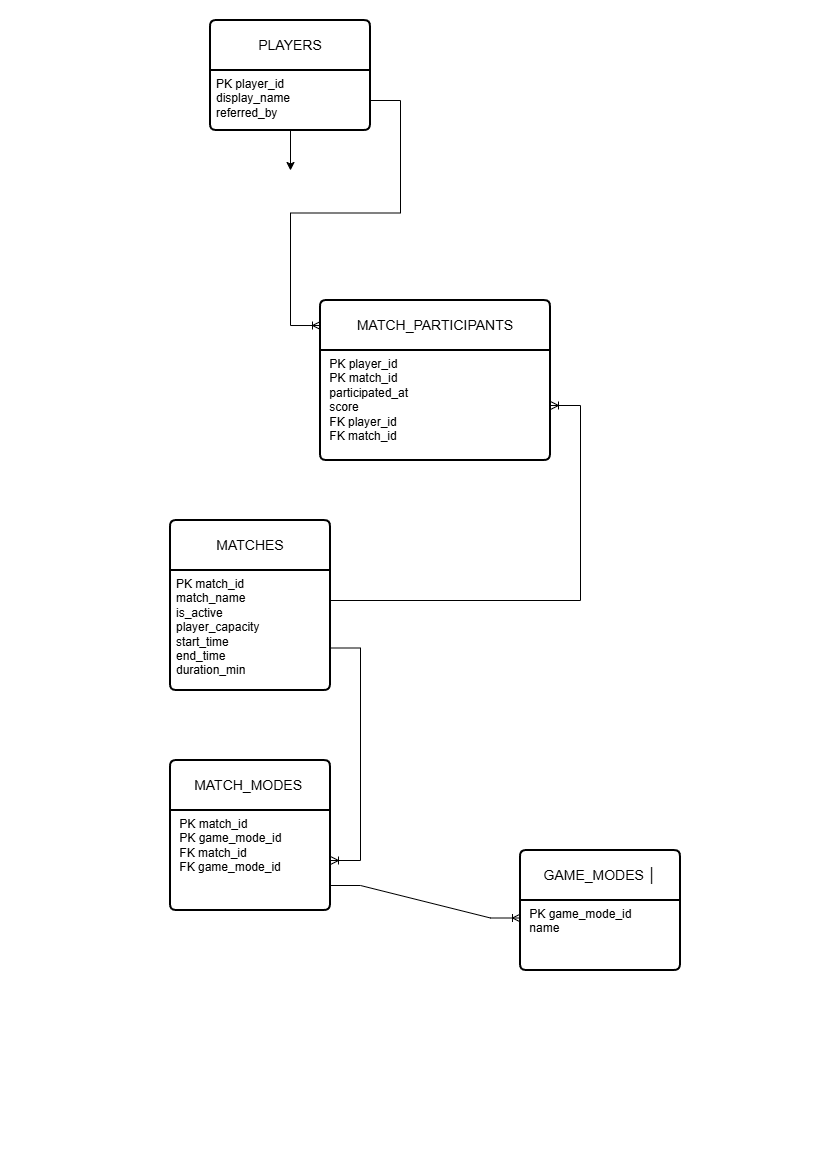

The diagram above was exported from draw.io. Its source (the exported page's mxGraphModel, read from the mxfile embedded in the PNG):
<mxGraphModel dx="1030" dy="623" grid="1" gridSize="10" guides="1" tooltips="1" connect="1" arrows="1" fold="1" page="1" pageScale="1" pageWidth="827" pageHeight="1169" math="0" shadow="0">
  <root>
    <mxCell id="0" />
    <mxCell id="1" parent="0" />
    <mxCell id="NCKJtHf0u9kuRvM6sHkb-6" parent="1" style="swimlane;childLayout=stackLayout;horizontal=1;startSize=50;horizontalStack=0;rounded=1;fontSize=14;fontStyle=0;strokeWidth=2;resizeParent=0;resizeLast=1;shadow=0;dashed=0;align=center;arcSize=4;whiteSpace=wrap;html=1;" value="PLAYERS" vertex="1">
      <mxGeometry height="110" width="160" x="210" y="20" as="geometry" />
    </mxCell>
    <mxCell id="NCKJtHf0u9kuRvM6sHkb-7" parent="NCKJtHf0u9kuRvM6sHkb-6" style="align=left;strokeColor=none;fillColor=none;spacingLeft=4;spacingRight=4;fontSize=12;verticalAlign=top;resizable=0;rotatable=0;part=1;html=1;whiteSpace=wrap;" value="PK player_id&amp;nbsp;&lt;div&gt;display_name&amp;nbsp;&lt;/div&gt;&lt;div&gt;referred_by&lt;/div&gt;" vertex="1">
      <mxGeometry height="60" width="160" y="50" as="geometry" />
    </mxCell>
    <mxCell id="NCKJtHf0u9kuRvM6sHkb-8" edge="1" parent="1" style="edgeStyle=entityRelationEdgeStyle;fontSize=12;html=1;endArrow=ERoneToMany;rounded=0;entryX=0;entryY=0.077;entryDx=0;entryDy=0;entryPerimeter=0;" value="">
      <mxGeometry height="100" relative="1" width="100" as="geometry">
        <mxPoint x="370" y="100" as="sourcePoint" />
        <mxPoint x="320" y="325.01" as="targetPoint" />
      </mxGeometry>
    </mxCell>
    <mxCell id="NCKJtHf0u9kuRvM6sHkb-9" parent="1" style="swimlane;childLayout=stackLayout;horizontal=1;startSize=50;horizontalStack=0;rounded=1;fontSize=14;fontStyle=0;strokeWidth=2;resizeParent=0;resizeLast=1;shadow=0;dashed=0;align=center;arcSize=4;whiteSpace=wrap;html=1;" value=" MATCH_PARTICIPANTS" vertex="1">
      <mxGeometry height="160" width="230" x="320" y="300" as="geometry" />
    </mxCell>
    <mxCell id="NCKJtHf0u9kuRvM6sHkb-10" parent="NCKJtHf0u9kuRvM6sHkb-9" style="align=left;strokeColor=none;fillColor=none;spacingLeft=4;spacingRight=4;fontSize=12;verticalAlign=top;resizable=0;rotatable=0;part=1;html=1;whiteSpace=wrap;" value="&amp;nbsp;PK player_id&amp;nbsp;&lt;div&gt;&amp;nbsp;PK match_id&amp;nbsp;&lt;/div&gt;&lt;div&gt;&amp;nbsp;participated_at&lt;/div&gt;&lt;div&gt;&amp;nbsp;&lt;span style=&quot;background-color: transparent; color: light-dark(rgb(0, 0, 0), rgb(255, 255, 255));&quot;&gt;score&amp;nbsp;&lt;/span&gt;&lt;/div&gt;&lt;div&gt;&amp;nbsp;FK player_id&amp;nbsp;&lt;/div&gt;&lt;div&gt;&amp;nbsp;FK match_id&amp;nbsp;&amp;nbsp;&lt;/div&gt;" vertex="1">
      <mxGeometry height="110" width="230" y="50" as="geometry" />
    </mxCell>
    <mxCell id="NCKJtHf0u9kuRvM6sHkb-12" parent="1" style="swimlane;childLayout=stackLayout;horizontal=1;startSize=50;horizontalStack=0;rounded=1;fontSize=14;fontStyle=0;strokeWidth=2;resizeParent=0;resizeLast=1;shadow=0;dashed=0;align=center;arcSize=4;whiteSpace=wrap;html=1;" value="MATCHES " vertex="1">
      <mxGeometry height="170" width="160" x="170" y="520" as="geometry" />
    </mxCell>
    <mxCell id="NCKJtHf0u9kuRvM6sHkb-13" parent="NCKJtHf0u9kuRvM6sHkb-12" style="align=left;strokeColor=none;fillColor=none;spacingLeft=4;spacingRight=4;fontSize=12;verticalAlign=top;resizable=0;rotatable=0;part=1;html=1;whiteSpace=wrap;" value="PK match_id&lt;div&gt;match_name&lt;/div&gt;&lt;div&gt;is_active&amp;nbsp;&amp;nbsp;&lt;/div&gt;&lt;div&gt;player_capacity&amp;nbsp;&lt;/div&gt;&lt;div&gt;start_time&lt;/div&gt;&lt;div&gt;end_time&lt;/div&gt;&lt;div&gt;duration_min&lt;/div&gt;" vertex="1">
      <mxGeometry height="120" width="160" y="50" as="geometry" />
    </mxCell>
    <mxCell id="NCKJtHf0u9kuRvM6sHkb-14" edge="1" parent="1" source="NCKJtHf0u9kuRvM6sHkb-13" style="edgeStyle=entityRelationEdgeStyle;fontSize=12;html=1;endArrow=ERoneToMany;rounded=0;exitX=1;exitY=0.25;exitDx=0;exitDy=0;" target="NCKJtHf0u9kuRvM6sHkb-10" value="">
      <mxGeometry height="100" relative="1" width="100" as="geometry">
        <mxPoint x="615" y="410" as="sourcePoint" />
        <mxPoint x="510" y="557.5" as="targetPoint" />
      </mxGeometry>
    </mxCell>
    <mxCell id="NCKJtHf0u9kuRvM6sHkb-16" parent="1" style="swimlane;childLayout=stackLayout;horizontal=1;startSize=50;horizontalStack=0;rounded=1;fontSize=14;fontStyle=0;strokeWidth=2;resizeParent=0;resizeLast=1;shadow=0;dashed=0;align=center;arcSize=4;whiteSpace=wrap;html=1;" value=" MATCH_MODES&amp;nbsp;" vertex="1">
      <mxGeometry height="150" width="160" x="170" y="760" as="geometry" />
    </mxCell>
    <mxCell id="NCKJtHf0u9kuRvM6sHkb-17" parent="NCKJtHf0u9kuRvM6sHkb-16" style="align=left;strokeColor=none;fillColor=none;spacingLeft=4;spacingRight=4;fontSize=12;verticalAlign=top;resizable=0;rotatable=0;part=1;html=1;whiteSpace=wrap;" value="&amp;nbsp;PK match_id&amp;nbsp;&lt;div&gt;&amp;nbsp;PK game_mode_id&amp;nbsp;&lt;/div&gt;&lt;div&gt;&amp;nbsp;FK match_id&amp;nbsp;&lt;/div&gt;&lt;div&gt;&amp;nbsp;FK game_mode_id&lt;/div&gt;" vertex="1">
      <mxGeometry height="100" width="160" y="50" as="geometry" />
    </mxCell>
    <mxCell id="NCKJtHf0u9kuRvM6sHkb-19" edge="1" parent="1" source="NCKJtHf0u9kuRvM6sHkb-12" style="edgeStyle=entityRelationEdgeStyle;fontSize=12;html=1;endArrow=ERoneToMany;rounded=0;entryX=1;entryY=0.5;entryDx=0;entryDy=0;exitX=1;exitY=0.75;exitDx=0;exitDy=0;" target="NCKJtHf0u9kuRvM6sHkb-17" value="">
      <mxGeometry height="100" relative="1" width="100" as="geometry">
        <mxPoint x="392.4" y="609.8" as="sourcePoint" />
        <mxPoint x="389.9999999999999" y="850" as="targetPoint" />
      </mxGeometry>
    </mxCell>
    <mxCell id="NCKJtHf0u9kuRvM6sHkb-20" parent="1" style="swimlane;childLayout=stackLayout;horizontal=1;startSize=50;horizontalStack=0;rounded=1;fontSize=14;fontStyle=0;strokeWidth=2;resizeParent=0;resizeLast=1;shadow=0;dashed=0;align=center;arcSize=4;whiteSpace=wrap;html=1;" value="   GAME_MODES    │" vertex="1">
      <mxGeometry height="120" width="160" x="520" y="850" as="geometry" />
    </mxCell>
    <mxCell id="NCKJtHf0u9kuRvM6sHkb-21" parent="NCKJtHf0u9kuRvM6sHkb-20" style="align=left;strokeColor=none;fillColor=none;spacingLeft=4;spacingRight=4;fontSize=12;verticalAlign=top;resizable=0;rotatable=0;part=1;html=1;whiteSpace=wrap;" value="&amp;nbsp;PK game_mode_id&amp;nbsp;&lt;div&gt;&amp;nbsp;name&lt;/div&gt;" vertex="1">
      <mxGeometry height="70" width="160" y="50" as="geometry" />
    </mxCell>
    <mxCell id="NCKJtHf0u9kuRvM6sHkb-25" edge="1" parent="1" source="NCKJtHf0u9kuRvM6sHkb-17" style="edgeStyle=entityRelationEdgeStyle;fontSize=12;html=1;endArrow=ERoneToMany;rounded=0;entryX=0;entryY=0.25;entryDx=0;entryDy=0;exitX=1;exitY=0.75;exitDx=0;exitDy=0;" target="NCKJtHf0u9kuRvM6sHkb-21" value="">
      <mxGeometry height="100" relative="1" width="100" as="geometry">
        <mxPoint x="320" y="1010" as="sourcePoint" />
        <mxPoint x="420" y="910" as="targetPoint" />
      </mxGeometry>
    </mxCell>
    <mxCell id="YQW-7Q6MKf1AMzTJsdzF-1" edge="1" parent="1" source="NCKJtHf0u9kuRvM6sHkb-7" style="edgeStyle=orthogonalEdgeStyle;rounded=0;orthogonalLoop=1;jettySize=auto;html=1;">
      <mxGeometry relative="1" as="geometry">
        <mxPoint x="290" y="170" as="targetPoint" />
      </mxGeometry>
    </mxCell>
  </root>
</mxGraphModel>